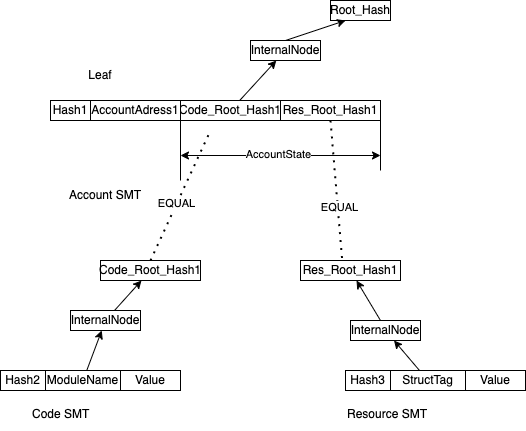

The diagram above was exported from draw.io. Its source (the exported page's mxGraphModel, read from the mxfile embedded in the PNG):
<mxGraphModel dx="929" dy="584" grid="1" gridSize="10" guides="1" tooltips="1" connect="1" arrows="1" fold="1" page="1" pageScale="1" pageWidth="827" pageHeight="1169" math="0" shadow="0">
  <root>
    <mxCell id="0" />
    <mxCell id="1" parent="0" />
    <mxCell id="BumA_BT_VUP1Fj34noTT-1" value="Root_Hash" style="rounded=0;whiteSpace=wrap;html=1;" parent="1" vertex="1">
      <mxGeometry x="340" y="110" width="60" height="20" as="geometry" />
    </mxCell>
    <mxCell id="BumA_BT_VUP1Fj34noTT-4" value="" style="rounded=0;orthogonalLoop=1;jettySize=auto;html=1;entryX=0.25;entryY=1;entryDx=0;entryDy=0;exitX=0.5;exitY=0;exitDx=0;exitDy=0;" parent="1" source="BumA_BT_VUP1Fj34noTT-2" target="BumA_BT_VUP1Fj34noTT-1" edge="1">
      <mxGeometry relative="1" as="geometry">
        <mxPoint x="288" y="80" as="targetPoint" />
      </mxGeometry>
    </mxCell>
    <mxCell id="BumA_BT_VUP1Fj34noTT-2" value="InternalNode" style="rounded=0;whiteSpace=wrap;html=1;" parent="1" vertex="1">
      <mxGeometry x="260" y="150" width="70" height="20" as="geometry" />
    </mxCell>
    <mxCell id="BumA_BT_VUP1Fj34noTT-6" value="" style="edgeStyle=none;rounded=0;orthogonalLoop=1;jettySize=auto;html=1;" parent="1" source="BumA_BT_VUP1Fj34noTT-5" target="BumA_BT_VUP1Fj34noTT-2" edge="1">
      <mxGeometry relative="1" as="geometry" />
    </mxCell>
    <mxCell id="BumA_BT_VUP1Fj34noTT-5" value="Code_Root_Hash1" style="rounded=0;whiteSpace=wrap;html=1;" parent="1" vertex="1">
      <mxGeometry x="190" y="210" width="100" height="20" as="geometry" />
    </mxCell>
    <mxCell id="BumA_BT_VUP1Fj34noTT-14" style="edgeStyle=none;rounded=0;orthogonalLoop=1;jettySize=auto;html=1;exitX=0.5;exitY=0;exitDx=0;exitDy=0;" parent="1" source="BumA_BT_VUP1Fj34noTT-5" target="BumA_BT_VUP1Fj34noTT-5" edge="1">
      <mxGeometry relative="1" as="geometry" />
    </mxCell>
    <mxCell id="BumA_BT_VUP1Fj34noTT-15" value="Res_Root_Hash1" style="rounded=0;whiteSpace=wrap;html=1;" parent="1" vertex="1">
      <mxGeometry x="290" y="210" width="100" height="20" as="geometry" />
    </mxCell>
    <mxCell id="BumA_BT_VUP1Fj34noTT-18" value="AccountAdress1" style="rounded=0;whiteSpace=wrap;html=1;" parent="1" vertex="1">
      <mxGeometry x="100" y="210" width="90" height="20" as="geometry" />
    </mxCell>
    <mxCell id="BumA_BT_VUP1Fj34noTT-21" value="" style="endArrow=none;html=1;rounded=0;" parent="1" edge="1">
      <mxGeometry width="50" height="50" relative="1" as="geometry">
        <mxPoint x="190" y="290" as="sourcePoint" />
        <mxPoint x="190" y="210" as="targetPoint" />
      </mxGeometry>
    </mxCell>
    <mxCell id="BumA_BT_VUP1Fj34noTT-22" value="" style="endArrow=none;html=1;rounded=0;" parent="1" edge="1">
      <mxGeometry width="50" height="50" relative="1" as="geometry">
        <mxPoint x="390" y="280" as="sourcePoint" />
        <mxPoint x="390" y="230" as="targetPoint" />
      </mxGeometry>
    </mxCell>
    <mxCell id="BumA_BT_VUP1Fj34noTT-23" value="" style="endArrow=classic;startArrow=classic;html=1;rounded=0;" parent="1" edge="1">
      <mxGeometry width="50" height="50" relative="1" as="geometry">
        <mxPoint x="190" y="265" as="sourcePoint" />
        <mxPoint x="390" y="265" as="targetPoint" />
      </mxGeometry>
    </mxCell>
    <mxCell id="BumA_BT_VUP1Fj34noTT-24" value="&lt;span style=&quot;color: rgba(0 , 0 , 0 , 0) ; font-family: monospace ; font-size: 0px ; background-color: rgb(248 , 249 , 250)&quot;&gt;%3CmxGraphModel%3E%3Croot%3E%3CmxCell%20id%3D%220%22%2F%3E%3CmxCell%20id%3D%221%22%20parent%3D%220%22%2F%3E%3CmxCell%20id%3D%222%22%20value%3D%22%22%20style%3D%22endArrow%3Dnone%3Bhtml%3D1%3Brounded%3D0%3B%22%20edge%3D%221%22%20parent%3D%221%22%3E%3CmxGeometry%20width%3D%2250%22%20height%3D%2250%22%20relative%3D%221%22%20as%3D%22geometry%22%3E%3CmxPoint%20x%3D%22170%22%20y%3D%22335%22%20as%3D%22sourcePoint%22%2F%3E%3CmxPoint%20x%3D%22170%22%20y%3D%22255%22%20as%3D%22targetPoint%22%2F%3E%3C%2FmxGeometry%3E%3C%2FmxCell%3E%3C%2Froot%3E%3C%2FmxGraphModel%&lt;/span&gt;" style="edgeLabel;html=1;align=center;verticalAlign=middle;resizable=0;points=[];" parent="BumA_BT_VUP1Fj34noTT-23" vertex="1" connectable="0">
      <mxGeometry x="-0.0114" relative="1" as="geometry">
        <mxPoint as="offset" />
      </mxGeometry>
    </mxCell>
    <mxCell id="BumA_BT_VUP1Fj34noTT-25" value="&lt;span style=&quot;color: rgba(0 , 0 , 0 , 0) ; font-family: monospace ; font-size: 0px ; background-color: rgb(248 , 249 , 250)&quot;&gt;%3CmxGraphModel%3E%3Croot%3E%3CmxCell%20id%3D%220%22%2F%3E%3CmxCell%20id%3D%221%22%20parent%3D%220%22%2F%3E%3CmxCell%20id%3D%222%22%20value%3D%22%22%20style%3D%22endArrow%3Dnone%3Bhtml%3D1%3Brounded%3D0%3B%22%20edge%3D%221%22%20parent%3D%221%22%3E%3CmxGeometry%20width%3D%2250%22%20height%3D%2250%22%20relative%3D%221%22%20as%3D%22geometry%22%3E%3CmxPoint%20x%3D%22170%22%20y%3D%22335%22%20as%3D%22sourcePoint%22%2F%3E%3CmxPoint%20x%3D%22170%22%20y%3D%22255%22%20as%3D%22targetPoint%22%2F%3E%3C%2FmxGeometry%3E%3C%2FmxCell%3E%3C%2Froot%3E%3C%2FmxGraphModel%3E&lt;/span&gt;" style="edgeLabel;html=1;align=center;verticalAlign=middle;resizable=0;points=[];" parent="BumA_BT_VUP1Fj34noTT-23" vertex="1" connectable="0">
      <mxGeometry x="-0.0648" y="-1" relative="1" as="geometry">
        <mxPoint as="offset" />
      </mxGeometry>
    </mxCell>
    <mxCell id="BumA_BT_VUP1Fj34noTT-26" value="AccountState" style="edgeLabel;html=1;align=center;verticalAlign=middle;resizable=0;points=[];" parent="BumA_BT_VUP1Fj34noTT-23" vertex="1" connectable="0">
      <mxGeometry x="-0.0267" y="2" relative="1" as="geometry">
        <mxPoint as="offset" />
      </mxGeometry>
    </mxCell>
    <mxCell id="BumA_BT_VUP1Fj34noTT-29" value="Hash1" style="rounded=0;whiteSpace=wrap;html=1;" parent="1" vertex="1">
      <mxGeometry x="60" y="210" width="40" height="20" as="geometry" />
    </mxCell>
    <mxCell id="BumA_BT_VUP1Fj34noTT-36" value="Leaf" style="text;html=1;strokeColor=none;fillColor=none;align=center;verticalAlign=middle;whiteSpace=wrap;rounded=0;" parent="1" vertex="1">
      <mxGeometry x="80" y="170" width="60" height="30" as="geometry" />
    </mxCell>
    <mxCell id="BumA_BT_VUP1Fj34noTT-40" value="&lt;span style=&quot;color: rgba(0 , 0 , 0 , 0) ; font-family: monospace ; font-size: 0px&quot;&gt;F&lt;/span&gt;" style="text;html=1;strokeColor=none;fillColor=none;align=center;verticalAlign=middle;whiteSpace=wrap;rounded=0;" parent="1" vertex="1">
      <mxGeometry x="50" y="280" width="110" height="30" as="geometry" />
    </mxCell>
    <mxCell id="6RDHptcw59qk9rrc6H-b-1" value="Account SMT" style="text;html=1;strokeColor=none;fillColor=none;align=center;verticalAlign=middle;whiteSpace=wrap;rounded=0;" vertex="1" parent="1">
      <mxGeometry x="45" y="290" width="140" height="30" as="geometry" />
    </mxCell>
    <mxCell id="6RDHptcw59qk9rrc6H-b-2" value="Res_Root_Hash1" style="rounded=0;whiteSpace=wrap;html=1;" vertex="1" parent="1">
      <mxGeometry x="310" y="370" width="100" height="20" as="geometry" />
    </mxCell>
    <mxCell id="6RDHptcw59qk9rrc6H-b-3" value="" style="edgeStyle=none;rounded=0;orthogonalLoop=1;jettySize=auto;html=1;" edge="1" parent="1" target="6RDHptcw59qk9rrc6H-b-2">
      <mxGeometry relative="1" as="geometry">
        <mxPoint x="390" y="430" as="sourcePoint" />
      </mxGeometry>
    </mxCell>
    <mxCell id="6RDHptcw59qk9rrc6H-b-4" value="InternalNode" style="rounded=0;whiteSpace=wrap;html=1;" vertex="1" parent="1">
      <mxGeometry x="360" y="430" width="70" height="20" as="geometry" />
    </mxCell>
    <mxCell id="6RDHptcw59qk9rrc6H-b-5" value="Code_Root_Hash1" style="rounded=0;whiteSpace=wrap;html=1;" vertex="1" parent="1">
      <mxGeometry x="110" y="370" width="100" height="20" as="geometry" />
    </mxCell>
    <mxCell id="6RDHptcw59qk9rrc6H-b-6" value="" style="edgeStyle=none;rounded=0;orthogonalLoop=1;jettySize=auto;html=1;" edge="1" parent="1" source="6RDHptcw59qk9rrc6H-b-7" target="6RDHptcw59qk9rrc6H-b-5">
      <mxGeometry relative="1" as="geometry" />
    </mxCell>
    <mxCell id="6RDHptcw59qk9rrc6H-b-7" value="InternalNode" style="rounded=0;whiteSpace=wrap;html=1;" vertex="1" parent="1">
      <mxGeometry x="80" y="420" width="70" height="20" as="geometry" />
    </mxCell>
    <mxCell id="6RDHptcw59qk9rrc6H-b-8" value="Hash2" style="rounded=0;whiteSpace=wrap;html=1;" vertex="1" parent="1">
      <mxGeometry x="10" y="480" width="45" height="20" as="geometry" />
    </mxCell>
    <mxCell id="6RDHptcw59qk9rrc6H-b-12" value="" style="rounded=0;orthogonalLoop=1;jettySize=auto;html=1;" edge="1" parent="1" source="6RDHptcw59qk9rrc6H-b-9" target="6RDHptcw59qk9rrc6H-b-7">
      <mxGeometry relative="1" as="geometry" />
    </mxCell>
    <mxCell id="6RDHptcw59qk9rrc6H-b-9" value="ModuleName" style="rounded=0;whiteSpace=wrap;html=1;" vertex="1" parent="1">
      <mxGeometry x="55" y="480" width="75" height="20" as="geometry" />
    </mxCell>
    <mxCell id="6RDHptcw59qk9rrc6H-b-11" value="Value" style="rounded=0;whiteSpace=wrap;html=1;" vertex="1" parent="1">
      <mxGeometry x="130" y="480" width="60" height="20" as="geometry" />
    </mxCell>
    <mxCell id="6RDHptcw59qk9rrc6H-b-14" value="Hash3" style="rounded=0;whiteSpace=wrap;html=1;" vertex="1" parent="1">
      <mxGeometry x="355" y="480" width="45" height="20" as="geometry" />
    </mxCell>
    <mxCell id="6RDHptcw59qk9rrc6H-b-17" value="" style="edgeStyle=none;rounded=0;orthogonalLoop=1;jettySize=auto;html=1;" edge="1" parent="1" source="6RDHptcw59qk9rrc6H-b-15" target="6RDHptcw59qk9rrc6H-b-4">
      <mxGeometry relative="1" as="geometry" />
    </mxCell>
    <mxCell id="6RDHptcw59qk9rrc6H-b-15" value="StructTag" style="rounded=0;whiteSpace=wrap;html=1;" vertex="1" parent="1">
      <mxGeometry x="400" y="480" width="75" height="20" as="geometry" />
    </mxCell>
    <mxCell id="6RDHptcw59qk9rrc6H-b-16" value="Value" style="rounded=0;whiteSpace=wrap;html=1;" vertex="1" parent="1">
      <mxGeometry x="475" y="480" width="60" height="20" as="geometry" />
    </mxCell>
    <mxCell id="6RDHptcw59qk9rrc6H-b-19" value="Code SMT" style="text;whiteSpace=wrap;html=1;" vertex="1" parent="1">
      <mxGeometry x="40" y="510" width="140" height="30" as="geometry" />
    </mxCell>
    <mxCell id="6RDHptcw59qk9rrc6H-b-20" value="Resource SMT" style="text;whiteSpace=wrap;html=1;" vertex="1" parent="1">
      <mxGeometry x="355" y="510" width="140" height="30" as="geometry" />
    </mxCell>
    <mxCell id="6RDHptcw59qk9rrc6H-b-21" value="" style="endArrow=none;dashed=1;html=1;dashPattern=1 3;strokeWidth=2;rounded=0;" edge="1" parent="1">
      <mxGeometry width="50" height="50" relative="1" as="geometry">
        <mxPoint x="160" y="370" as="sourcePoint" />
        <mxPoint x="220" y="240" as="targetPoint" />
      </mxGeometry>
    </mxCell>
    <mxCell id="6RDHptcw59qk9rrc6H-b-22" value="EQUAL" style="edgeLabel;html=1;align=center;verticalAlign=middle;resizable=0;points=[];" vertex="1" connectable="0" parent="6RDHptcw59qk9rrc6H-b-21">
      <mxGeometry x="-0.1215" y="1" relative="1" as="geometry">
        <mxPoint as="offset" />
      </mxGeometry>
    </mxCell>
    <mxCell id="6RDHptcw59qk9rrc6H-b-23" value="" style="endArrow=none;dashed=1;html=1;dashPattern=1 3;strokeWidth=2;rounded=0;entryX=0.5;entryY=1;entryDx=0;entryDy=0;exitX=0.415;exitY=-0.125;exitDx=0;exitDy=0;exitPerimeter=0;" edge="1" parent="1" source="6RDHptcw59qk9rrc6H-b-2" target="BumA_BT_VUP1Fj34noTT-15">
      <mxGeometry width="50" height="50" relative="1" as="geometry">
        <mxPoint x="350" y="360" as="sourcePoint" />
        <mxPoint x="390" y="310" as="targetPoint" />
      </mxGeometry>
    </mxCell>
    <mxCell id="6RDHptcw59qk9rrc6H-b-24" value="EQUAL" style="edgeLabel;html=1;align=center;verticalAlign=middle;resizable=0;points=[];" vertex="1" connectable="0" parent="6RDHptcw59qk9rrc6H-b-23">
      <mxGeometry x="-0.2597" y="-1" relative="1" as="geometry">
        <mxPoint as="offset" />
      </mxGeometry>
    </mxCell>
  </root>
</mxGraphModel>